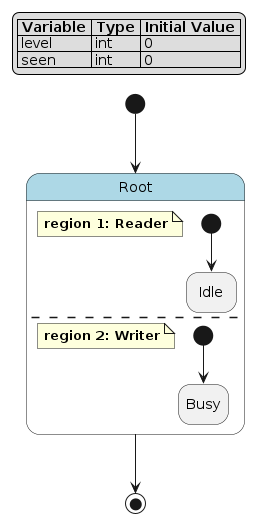

The diagram above was rendered by PlantUML. Its source (embedded in the PNG):
@startuml
hide empty description

skinparam state {
  BackgroundColor<<pseudo>> LightGray
  BackgroundColor<<composite>> LightBlue
  BorderColor<<pseudo>> Gray
  FontStyle<<pseudo>> italic
}

legend top left
|= Variable |= Type |= Initial Value |
| level | int | 0 |
| seen | int | 0 |
endlegend

state "Root" as root <<composite>> {
    note as root__reader
        **region 1: Reader**
    end note
    state "Idle" as root__reader__idle
    [*] --> root__reader__idle
    --
    note as root__writer
        **region 2: Writer**
    end note
    state "Busy" as root__writer__busy
    [*] --> root__writer__busy
}
[*] --> root
root --> [*]
@enduml